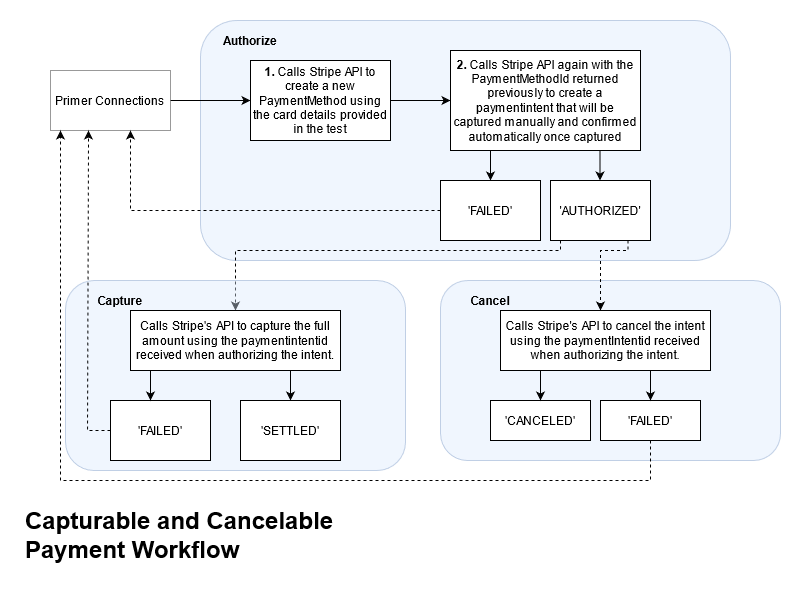

The diagram above was exported from draw.io. Its source (the exported page's mxGraphModel, read from the mxfile embedded in the PNG):
<mxGraphModel dx="782" dy="432" grid="1" gridSize="10" guides="1" tooltips="1" connect="1" arrows="1" fold="1" page="1" pageScale="1" pageWidth="850" pageHeight="1100" math="0" shadow="0">
  <root>
    <mxCell id="9CG7t9MFLdv0tz_5QfYl-0" />
    <mxCell id="9CG7t9MFLdv0tz_5QfYl-1" parent="9CG7t9MFLdv0tz_5QfYl-0" />
    <mxCell id="5xQd4TvNDigqPkljm4Bj-27" value="" style="rounded=1;whiteSpace=wrap;html=1;fillColor=#dae8fc;strokeColor=#6c8ebf;glass=0;opacity=40;" vertex="1" parent="9CG7t9MFLdv0tz_5QfYl-1">
      <mxGeometry x="200" y="20" width="530" height="240" as="geometry" />
    </mxCell>
    <mxCell id="5xQd4TvNDigqPkljm4Bj-5" style="edgeStyle=orthogonalEdgeStyle;rounded=0;orthogonalLoop=1;jettySize=auto;html=1;entryX=0;entryY=0.5;entryDx=0;entryDy=0;exitX=1;exitY=0.5;exitDx=0;exitDy=0;" edge="1" parent="9CG7t9MFLdv0tz_5QfYl-1" target="5xQd4TvNDigqPkljm4Bj-4">
      <mxGeometry relative="1" as="geometry">
        <mxPoint x="170" y="100" as="sourcePoint" />
      </mxGeometry>
    </mxCell>
    <mxCell id="5xQd4TvNDigqPkljm4Bj-8" style="edgeStyle=orthogonalEdgeStyle;rounded=0;orthogonalLoop=1;jettySize=auto;html=1;entryX=0;entryY=0.5;entryDx=0;entryDy=0;" edge="1" parent="9CG7t9MFLdv0tz_5QfYl-1" source="5xQd4TvNDigqPkljm4Bj-4" target="5xQd4TvNDigqPkljm4Bj-6">
      <mxGeometry relative="1" as="geometry" />
    </mxCell>
    <mxCell id="5xQd4TvNDigqPkljm4Bj-4" value="&lt;b&gt;1. &lt;/b&gt;Calls Stripe API to create a new PaymentMethod using the card details provided in the test" style="rounded=0;whiteSpace=wrap;html=1;" vertex="1" parent="9CG7t9MFLdv0tz_5QfYl-1">
      <mxGeometry x="250" y="60" width="140" height="80" as="geometry" />
    </mxCell>
    <mxCell id="5xQd4TvNDigqPkljm4Bj-17" style="edgeStyle=orthogonalEdgeStyle;rounded=0;orthogonalLoop=1;jettySize=auto;html=1;exitX=0.25;exitY=1;exitDx=0;exitDy=0;entryX=0.5;entryY=0;entryDx=0;entryDy=0;" edge="1" parent="9CG7t9MFLdv0tz_5QfYl-1" source="5xQd4TvNDigqPkljm4Bj-6" target="5xQd4TvNDigqPkljm4Bj-12">
      <mxGeometry relative="1" as="geometry" />
    </mxCell>
    <mxCell id="5xQd4TvNDigqPkljm4Bj-6" value="&lt;b&gt;2. &lt;/b&gt;Calls Stripe API again with the PaymentMethodId returned previously to create a paymentintent that will be captured manually and confirmed automatically once captured " style="rounded=0;whiteSpace=wrap;html=1;" vertex="1" parent="9CG7t9MFLdv0tz_5QfYl-1">
      <mxGeometry x="450" y="50" width="190" height="100" as="geometry" />
    </mxCell>
    <mxCell id="5xQd4TvNDigqPkljm4Bj-36" style="edgeStyle=orthogonalEdgeStyle;rounded=0;orthogonalLoop=1;jettySize=auto;html=1;entryX=0.5;entryY=0;entryDx=0;entryDy=0;dashed=1;" edge="1" parent="9CG7t9MFLdv0tz_5QfYl-1" source="5xQd4TvNDigqPkljm4Bj-11" target="5xQd4TvNDigqPkljm4Bj-35">
      <mxGeometry relative="1" as="geometry">
        <Array as="points">
          <mxPoint x="560" y="250" />
          <mxPoint x="235" y="250" />
        </Array>
      </mxGeometry>
    </mxCell>
    <mxCell id="5xQd4TvNDigqPkljm4Bj-11" value="'AUTHORIZED'" style="rounded=0;whiteSpace=wrap;html=1;" vertex="1" parent="9CG7t9MFLdv0tz_5QfYl-1">
      <mxGeometry x="550" y="180" width="100" height="60" as="geometry" />
    </mxCell>
    <mxCell id="5xQd4TvNDigqPkljm4Bj-20" style="edgeStyle=orthogonalEdgeStyle;rounded=0;orthogonalLoop=1;jettySize=auto;html=1;dashed=1;" edge="1" parent="9CG7t9MFLdv0tz_5QfYl-1" source="5xQd4TvNDigqPkljm4Bj-12">
      <mxGeometry relative="1" as="geometry">
        <mxPoint x="130" y="130" as="targetPoint" />
        <Array as="points">
          <mxPoint x="130" y="210" />
        </Array>
      </mxGeometry>
    </mxCell>
    <mxCell id="5xQd4TvNDigqPkljm4Bj-12" value="'FAILED'" style="rounded=0;whiteSpace=wrap;html=1;" vertex="1" parent="9CG7t9MFLdv0tz_5QfYl-1">
      <mxGeometry x="440" y="180" width="100" height="60" as="geometry" />
    </mxCell>
    <mxCell id="5xQd4TvNDigqPkljm4Bj-19" style="edgeStyle=orthogonalEdgeStyle;rounded=0;orthogonalLoop=1;jettySize=auto;html=1;entryX=0.5;entryY=0;entryDx=0;entryDy=0;" edge="1" parent="9CG7t9MFLdv0tz_5QfYl-1">
      <mxGeometry relative="1" as="geometry">
        <mxPoint x="599.5" y="150" as="sourcePoint" />
        <mxPoint x="599.5" y="180" as="targetPoint" />
        <Array as="points">
          <mxPoint x="599.5" y="150" />
        </Array>
      </mxGeometry>
    </mxCell>
    <mxCell id="5xQd4TvNDigqPkljm4Bj-28" value="Authorize" style="text;html=1;strokeColor=none;fillColor=none;align=center;verticalAlign=middle;whiteSpace=wrap;rounded=0;glass=0;opacity=40;fontStyle=1" vertex="1" parent="9CG7t9MFLdv0tz_5QfYl-1">
      <mxGeometry x="230" y="30" width="40" height="20" as="geometry" />
    </mxCell>
    <mxCell id="5xQd4TvNDigqPkljm4Bj-29" value="" style="rounded=1;whiteSpace=wrap;html=1;fillColor=#dae8fc;strokeColor=#6c8ebf;glass=0;opacity=40;" vertex="1" parent="9CG7t9MFLdv0tz_5QfYl-1">
      <mxGeometry x="65" y="280" width="340" height="190" as="geometry" />
    </mxCell>
    <mxCell id="5xQd4TvNDigqPkljm4Bj-33" value="Primer Connections" style="rounded=0;whiteSpace=wrap;html=1;glass=0;opacity=40;" vertex="1" parent="9CG7t9MFLdv0tz_5QfYl-1">
      <mxGeometry x="50" y="70" width="120" height="60" as="geometry" />
    </mxCell>
    <mxCell id="5xQd4TvNDigqPkljm4Bj-34" value="&lt;b&gt;Capture&lt;/b&gt;" style="text;html=1;strokeColor=none;fillColor=none;align=center;verticalAlign=middle;whiteSpace=wrap;rounded=0;glass=0;opacity=40;" vertex="1" parent="9CG7t9MFLdv0tz_5QfYl-1">
      <mxGeometry x="100" y="290" width="40" height="20" as="geometry" />
    </mxCell>
    <mxCell id="5xQd4TvNDigqPkljm4Bj-57" style="edgeStyle=orthogonalEdgeStyle;rounded=0;orthogonalLoop=1;jettySize=auto;html=1;entryX=0.5;entryY=0;entryDx=0;entryDy=0;" edge="1" parent="9CG7t9MFLdv0tz_5QfYl-1" source="5xQd4TvNDigqPkljm4Bj-35" target="5xQd4TvNDigqPkljm4Bj-41">
      <mxGeometry relative="1" as="geometry">
        <Array as="points">
          <mxPoint x="290" y="390" />
          <mxPoint x="290" y="390" />
        </Array>
      </mxGeometry>
    </mxCell>
    <mxCell id="5xQd4TvNDigqPkljm4Bj-35" value="Calls Stripe's API to capture the full amount using the paymentintentid received when authorizing the intent. " style="rounded=0;whiteSpace=wrap;html=1;" vertex="1" parent="9CG7t9MFLdv0tz_5QfYl-1">
      <mxGeometry x="130" y="310" width="210" height="60" as="geometry" />
    </mxCell>
    <mxCell id="5xQd4TvNDigqPkljm4Bj-37" value="" style="rounded=1;whiteSpace=wrap;html=1;fillColor=#dae8fc;strokeColor=#6c8ebf;glass=0;opacity=40;" vertex="1" parent="9CG7t9MFLdv0tz_5QfYl-1">
      <mxGeometry x="440" y="280" width="340" height="180" as="geometry" />
    </mxCell>
    <mxCell id="5xQd4TvNDigqPkljm4Bj-38" value="&lt;b&gt;Cancel&lt;/b&gt;" style="text;html=1;strokeColor=none;fillColor=none;align=center;verticalAlign=middle;whiteSpace=wrap;rounded=0;glass=0;opacity=40;" vertex="1" parent="9CG7t9MFLdv0tz_5QfYl-1">
      <mxGeometry x="470" y="290" width="40" height="20" as="geometry" />
    </mxCell>
    <mxCell id="5xQd4TvNDigqPkljm4Bj-40" style="edgeStyle=orthogonalEdgeStyle;rounded=0;orthogonalLoop=1;jettySize=auto;html=1;dashed=1;" edge="1" parent="9CG7t9MFLdv0tz_5QfYl-1" target="5xQd4TvNDigqPkljm4Bj-42">
      <mxGeometry relative="1" as="geometry">
        <mxPoint x="627.5" y="240" as="sourcePoint" />
        <mxPoint x="460" y="310" as="targetPoint" />
        <Array as="points">
          <mxPoint x="628" y="250" />
          <mxPoint x="600" y="250" />
        </Array>
      </mxGeometry>
    </mxCell>
    <mxCell id="5xQd4TvNDigqPkljm4Bj-41" value="'SETTLED'" style="rounded=0;whiteSpace=wrap;html=1;" vertex="1" parent="9CG7t9MFLdv0tz_5QfYl-1">
      <mxGeometry x="240" y="400" width="100" height="60" as="geometry" />
    </mxCell>
    <mxCell id="5xQd4TvNDigqPkljm4Bj-42" value="Calls Stripe's API to cancel the intent using the paymentIntentid received when authorizing the intent." style="rounded=0;whiteSpace=wrap;html=1;" vertex="1" parent="9CG7t9MFLdv0tz_5QfYl-1">
      <mxGeometry x="500" y="310" width="210" height="60" as="geometry" />
    </mxCell>
    <mxCell id="5xQd4TvNDigqPkljm4Bj-43" value="'CANCELED'" style="rounded=0;whiteSpace=wrap;html=1;" vertex="1" parent="9CG7t9MFLdv0tz_5QfYl-1">
      <mxGeometry x="490" y="400" width="100" height="40" as="geometry" />
    </mxCell>
    <mxCell id="5xQd4TvNDigqPkljm4Bj-58" style="edgeStyle=orthogonalEdgeStyle;rounded=0;orthogonalLoop=1;jettySize=auto;html=1;dashed=1;" edge="1" parent="9CG7t9MFLdv0tz_5QfYl-1" source="5xQd4TvNDigqPkljm4Bj-44">
      <mxGeometry relative="1" as="geometry">
        <mxPoint x="88" y="130" as="targetPoint" />
        <Array as="points">
          <mxPoint x="87" y="430" />
        </Array>
      </mxGeometry>
    </mxCell>
    <mxCell id="5xQd4TvNDigqPkljm4Bj-44" value="'FAILED'" style="rounded=0;whiteSpace=wrap;html=1;" vertex="1" parent="9CG7t9MFLdv0tz_5QfYl-1">
      <mxGeometry x="110" y="400" width="100" height="60" as="geometry" />
    </mxCell>
    <mxCell id="5xQd4TvNDigqPkljm4Bj-55" value="" style="edgeStyle=orthogonalEdgeStyle;rounded=0;orthogonalLoop=1;jettySize=auto;html=1;exitX=0.25;exitY=1;exitDx=0;exitDy=0;entryX=0.5;entryY=0;entryDx=0;entryDy=0;" edge="1" parent="9CG7t9MFLdv0tz_5QfYl-1" source="5xQd4TvNDigqPkljm4Bj-42" target="5xQd4TvNDigqPkljm4Bj-43">
      <mxGeometry relative="1" as="geometry">
        <mxPoint x="370" y="490" as="targetPoint" />
        <Array as="points">
          <mxPoint x="540" y="370" />
        </Array>
      </mxGeometry>
    </mxCell>
    <mxCell id="5xQd4TvNDigqPkljm4Bj-59" style="edgeStyle=orthogonalEdgeStyle;rounded=0;orthogonalLoop=1;jettySize=auto;html=1;dashed=1;" edge="1" parent="9CG7t9MFLdv0tz_5QfYl-1" source="5xQd4TvNDigqPkljm4Bj-46">
      <mxGeometry relative="1" as="geometry">
        <mxPoint x="60" y="130" as="targetPoint" />
        <Array as="points">
          <mxPoint x="650" y="480" />
          <mxPoint x="60" y="480" />
        </Array>
      </mxGeometry>
    </mxCell>
    <mxCell id="5xQd4TvNDigqPkljm4Bj-46" value="'FAILED'" style="rounded=0;whiteSpace=wrap;html=1;" vertex="1" parent="9CG7t9MFLdv0tz_5QfYl-1">
      <mxGeometry x="600" y="400" width="100" height="40" as="geometry" />
    </mxCell>
    <mxCell id="5xQd4TvNDigqPkljm4Bj-47" style="edgeStyle=orthogonalEdgeStyle;rounded=0;orthogonalLoop=1;jettySize=auto;html=1;" edge="1" parent="9CG7t9MFLdv0tz_5QfYl-1" target="5xQd4TvNDigqPkljm4Bj-46">
      <mxGeometry relative="1" as="geometry">
        <mxPoint x="650" y="370" as="sourcePoint" />
        <mxPoint x="650" y="390" as="targetPoint" />
        <Array as="points" />
      </mxGeometry>
    </mxCell>
    <mxCell id="5xQd4TvNDigqPkljm4Bj-49" style="edgeStyle=orthogonalEdgeStyle;rounded=0;orthogonalLoop=1;jettySize=auto;html=1;" edge="1" parent="9CG7t9MFLdv0tz_5QfYl-1" target="5xQd4TvNDigqPkljm4Bj-44">
      <mxGeometry relative="1" as="geometry">
        <mxPoint x="150" y="370" as="sourcePoint" />
        <mxPoint x="150" y="390" as="targetPoint" />
        <Array as="points">
          <mxPoint x="150" y="400" />
          <mxPoint x="150" y="400" />
        </Array>
      </mxGeometry>
    </mxCell>
    <mxCell id="5xQd4TvNDigqPkljm4Bj-63" value="&lt;h1&gt;Capturable and Cancelable Payment Workflow&lt;br&gt;&lt;/h1&gt;" style="text;html=1;strokeColor=none;fillColor=none;spacing=5;spacingTop=-20;whiteSpace=wrap;overflow=hidden;rounded=0;glass=0;opacity=40;" vertex="1" parent="9CG7t9MFLdv0tz_5QfYl-1">
      <mxGeometry x="20" y="500" width="350" height="80" as="geometry" />
    </mxCell>
  </root>
</mxGraphModel>